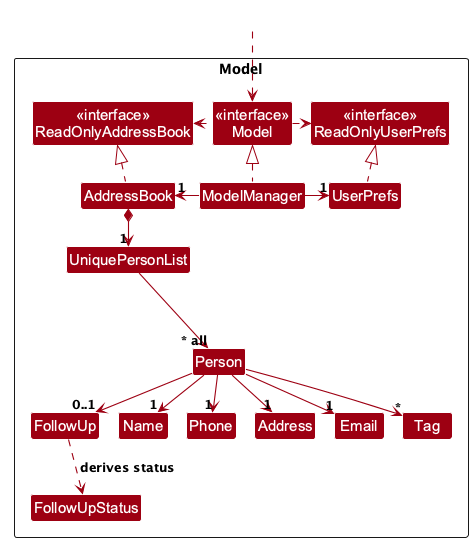

The diagram above was rendered by PlantUML. Its source (embedded in the PNG):
@startuml
!pragma layout smetana
!include style.puml
skinparam arrowThickness 1.1
skinparam arrowColor MODEL_COLOR
skinparam classBackgroundColor MODEL_COLOR

Package Model as ModelPackage <<Rectangle>>{
Class "<<interface>>\nReadOnlyAddressBook" as ReadOnlyAddressBook
Class "<<interface>>\nReadOnlyUserPrefs" as ReadOnlyUserPrefs
Class "<<interface>>\nModel" as Model
Class AddressBook
Class ModelManager
Class UserPrefs

Class UniquePersonList
Class Person
Class FollowUp
enum FollowUpStatus
Class Address
Class Email
Class Name
Class Phone
Class Tag

Class I #FFFFFF
}

Class HiddenOutside #FFFFFF
HiddenOutside ..> Model

AddressBook .up.|> ReadOnlyAddressBook

ModelManager .up.|> Model
Model .right.> ReadOnlyUserPrefs
Model .left.> ReadOnlyAddressBook
ModelManager -left-> "1" AddressBook
ModelManager -right-> "1" UserPrefs
UserPrefs .up.|> ReadOnlyUserPrefs

AddressBook *--> "1" UniquePersonList
UniquePersonList --> "~* all" Person
Person --> "1" Name
Person --> "1" Phone
Person --> "1" Email
Person --> "1" Address
Person --> "*" Tag
Person --> "0..1" FollowUp
FollowUp ..> FollowUpStatus : derives status

Person -[hidden]up--> I
UniquePersonList -[hidden]right-> I

Name -[hidden]right-> Phone
Phone -[hidden]right-> Address
Address -[hidden]right-> Email

@enduml